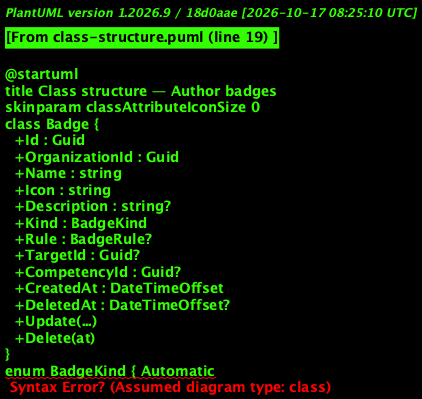

The diagram above was rendered by PlantUML. Its source (embedded in the PNG):
@startuml
title Class structure — Author badges
skinparam classAttributeIconSize 0
class Badge {
  +Id : Guid
  +OrganizationId : Guid
  +Name : string
  +Icon : string
  +Description : string?
  +Kind : BadgeKind
  +Rule : BadgeRule?
  +TargetId : Guid?
  +CompetencyId : Guid?
  +CreatedAt : DateTimeOffset
  +DeletedAt : DateTimeOffset?
  +Update(...)
  +Delete(at)
}
enum BadgeKind { Automatic
Manual }
enum BadgeRule { LessonCompleted
ModuleCompleted
QuizPassed
AssignmentAccepted }
class BadgeAward {
  +BadgeId : Guid
  +MembershipId : Guid
  +AwardedAt : DateTimeOffset
  +AwardedBy : string?
}
class Competency {
  +StageId : Guid?
  +RemovedAt : DateTimeOffset?
}
class BadgeCommands {
  +CreateAsync(BadgeCommand)
  +UpdateAsync(id, BadgeCommand)
  +DeleteAsync(id)
}
class BadgeRules {
  +CheckAsync(BadgeCommand) : Dictionary
}
Badge --> BadgeKind
Badge --> BadgeRule
Badge "1" o-- "*" BadgeAward : earned as
Badge ..> Competency : counts toward
BadgeCommands ..> BadgeRules
BadgeCommands ..> Badge : creates
@enduml